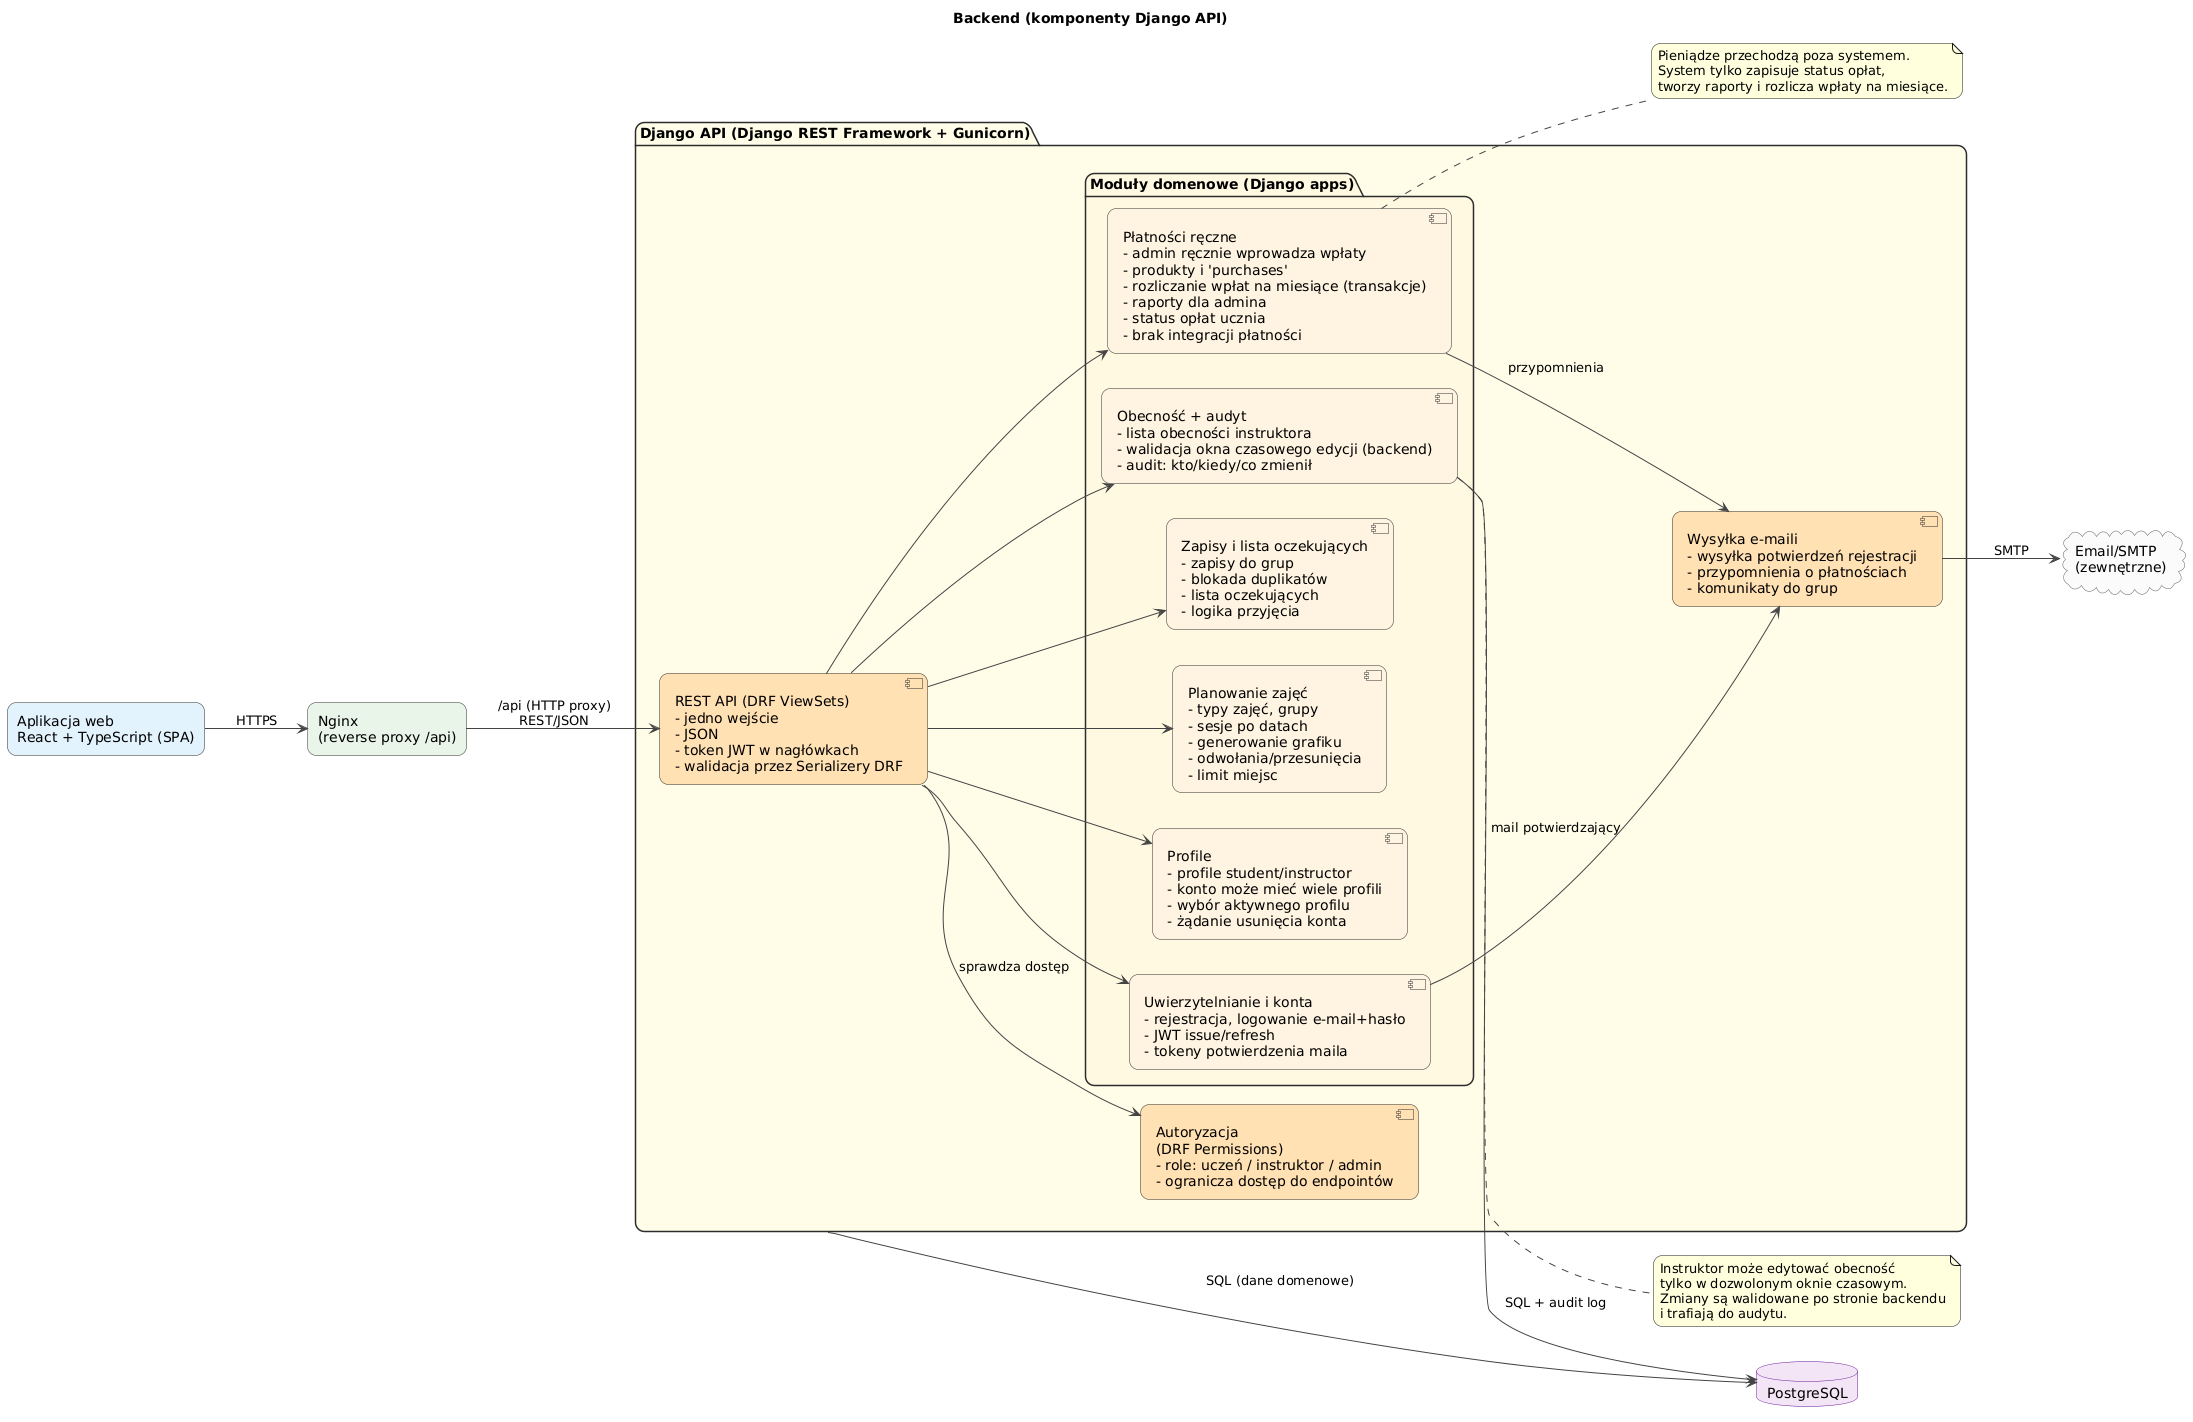

The diagram above was rendered by PlantUML. Its source (embedded in the PNG):
@startuml
title Backend (komponenty Django API)

left to right direction
skinparam defaultFontName "DejaVu Sans"
skinparam shadowing false
skinparam roundcorner 18
skinparam ArrowColor #444444

' Kolory
skinparam rectangle {
  BorderColor #2D2D2D
}
skinparam package {
  BorderColor #2D2D2D
}
skinparam component {
  BorderColor #2D2D2D
  BackgroundColor #FFF3E0
}
skinparam database {
  BackgroundColor #F3E5F5
  BorderColor #6A1B9A
}
skinparam cloud {
  BackgroundColor #FAFAFA
  BorderColor #616161
}

' ===== Otoczenie =====
rectangle "Nginx\n(reverse proxy /api)" as Nginx #E8F5E9
rectangle "Aplikacja web\nReact + TypeScript (SPA)" as SPA #E3F2FD
database "PostgreSQL" as DB
cloud "Email/SMTP\n(zewnętrzne)" as SMTP

SPA --> Nginx : HTTPS

' ===== Django API =====
package "Django API (Django REST Framework + Gunicorn)" as API #FFFDE7 {

  component "REST API (DRF ViewSets)\n- jedno wejście\n- JSON\n- token JWT w nagłówkach\n- walidacja przez Serializery DRF" as ViewSets #FFE0B2

  component "Autoryzacja\n(DRF Permissions)\n- role: uczeń / instruktor / admin\n- ogranicza dostęp do endpointów" as Perm #FFE0B2

  package "Moduły domenowe (Django apps)" as Apps #FFF8E1 {

    component "Uwierzytelnianie i konta\n- rejestracja, logowanie e-mail+hasło\n- JWT issue/refresh\n- tokeny potwierdzenia maila" as Auth #FFF3E0

    component "Profile\n- profile student/instructor\n- konto może mieć wiele profili\n- wybór aktywnego profilu\n- żądanie usunięcia konta" as Profiles #FFF3E0

    component "Planowanie zajęć\n- typy zajęć, grupy\n- sesje po datach\n- generowanie grafiku\n- odwołania/przesunięcia\n- limit miejsc" as Scheduling #FFF3E0

    component "Zapisy i lista oczekujących\n- zapisy do grup\n- blokada duplikatów\n- lista oczekujących\n- logika przyjęcia" as Enrollment #FFF3E0

    component "Obecność + audyt\n- lista obecności instruktora\n- walidacja okna czasowego edycji (backend)\n- audit: kto/kiedy/co zmienił" as Attendance #FFF3E0

    component "Płatności ręczne\n- admin ręcznie wprowadza wpłaty\n- produkty i 'purchases'\n- rozliczanie wpłat na miesiące (transakcje)\n- raporty dla admina\n- status opłat ucznia\n- brak integracji płatności" as Billing #FFF3E0
  }

  component "Wysyłka e-maili\n- wysyłka potwierdzeń rejestracji\n- przypomnienia o płatnościach\n- komunikaty do grup" as Mailer #FFE0B2
}

' ===== Połączenia =====
Nginx --> ViewSets : /api (HTTP proxy)\nREST/JSON
ViewSets --> Perm : sprawdza dostęp
ViewSets --> Auth
ViewSets --> Profiles
ViewSets --> Scheduling
ViewSets --> Enrollment
ViewSets --> Attendance
ViewSets --> Billing

API --> DB : SQL (dane domenowe)
Attendance --> DB : SQL + audit log

Auth --> Mailer : mail potwierdzający
Billing --> Mailer : przypomnienia
Mailer --> SMTP : SMTP

note right of Billing
Pieniądze przechodzą poza systemem.
System tylko zapisuje status opłat,
tworzy raporty i rozlicza wpłaty na miesiące.
end note

note right of Attendance
Instruktor może edytować obecność
tylko w dozwolonym oknie czasowym.
Zmiany są walidowane po stronie backendu
i trafiają do audytu.
end note
@enduml